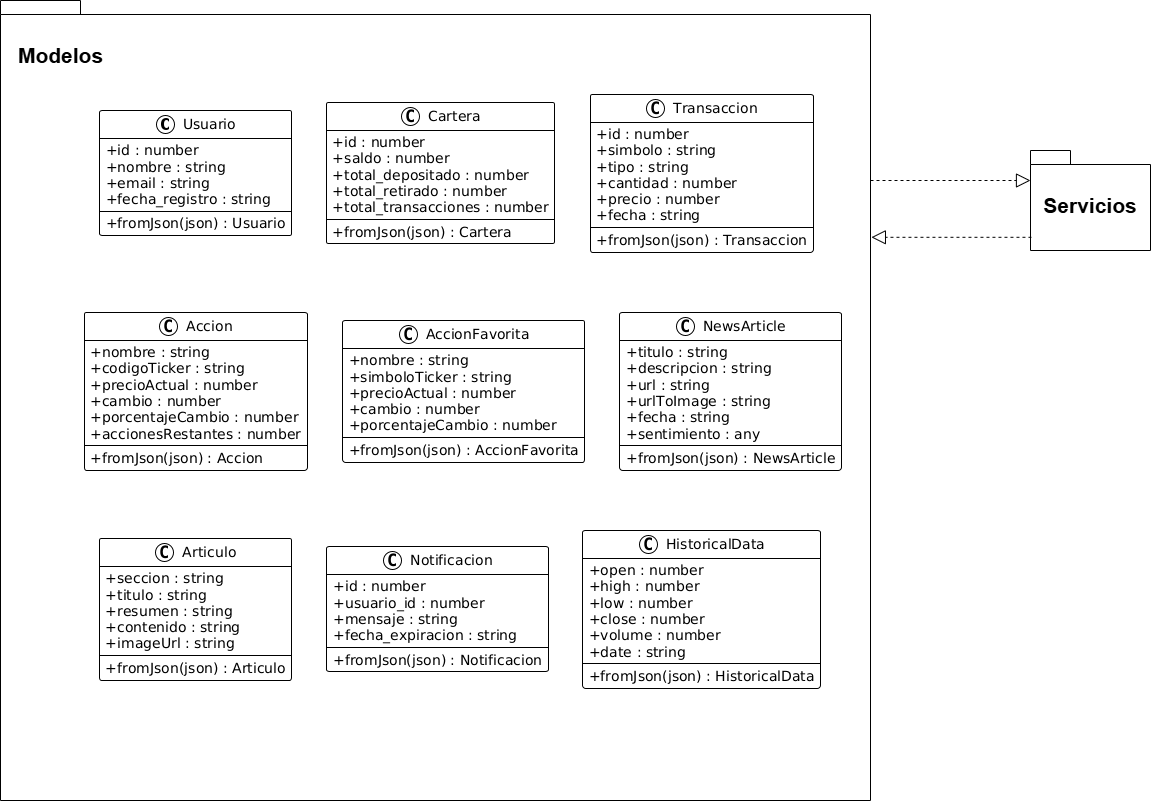

The diagram above was exported from draw.io. Its source (the exported page's mxGraphModel, read from the mxfile embedded in the PNG):
<mxGraphModel dx="2298" dy="764" grid="1" gridSize="10" guides="1" tooltips="1" connect="1" arrows="1" fold="1" page="1" pageScale="1" pageWidth="827" pageHeight="1169" math="0" shadow="0">
  <root>
    <mxCell id="0" />
    <mxCell id="1" parent="0" />
    <mxCell id="zLxV1dnOs0g5UroGjtdT-2" parent="1" style="shape=folder;fontStyle=1;spacingTop=10;tabWidth=40;tabHeight=14;tabPosition=left;html=1;whiteSpace=wrap;align=left;" value="&lt;div style=&quot;line-height: 100%;&quot;&gt;&lt;br&gt;&lt;/div&gt;" vertex="1">
      <mxGeometry height="800" width="870" x="-250" y="750" as="geometry" />
    </mxCell>
    <UserObject label="&lt;img src=&quot;https://www.plantuml.com/plantuml/png/jPIxSjjA38PxFiMUxcJIf7PbZJEPE4MAHAurq1AM8Ey2701hvp9vzqYAbHLtIAbAoGzx-V0JvAqvg9USklzyYnd3a82uioVY0HHoY0dC5kvAw-9u7uM_qWyCxxhkM0aFLa19miykXBU1-d0JkEGrwl6P9QyLzynSYJT7XXaeZT4ZnYsi53UqXzBKLF8d4_v_Py9lmitfnkxNIU4Er55XHi4WzJ96BWvfrUCWHWxJLKKddQcv0Xl4IC9eumMjxKcksYxhvZbZocj9JGnEGqCYi5CFpUP1CLArhl5UIVLCgxekgkRqkupIqqQM59zGQwLwBA8NI6ER27dT6WwY4TbXXtSJrLFKNz0SsAzclfXiumCyYvB3J3ir-N_UJolS25Rnp_XY2tMA2L-jdRoqez6ZHQNXSCIuK3Ir82tbFiC6AvyP44DsoeJiXzk0lq-RdnbMxIFOQxuw6yRMRReHHIiPkHqnTcJgcxLqwE91qvMnFgcSPIfEZnJXmWTO_lnXLYtFo0QxgUnM-6qWFPvvMMXqVPNwIEQYUvpUmzy9bG5vBB2bpNPCahoCGKnYE4RFaafkM0-EbqqRfuFhBN9VSleD&quot;&gt;" link="&lt;img src=&quot;https://www.plantuml.com/plantuml/png/jPIxSjjA38PxFiMUxcJIf7PbZJEPE4MAHAurq1AM8Ey2701hvp9vzqYAbHLtIAbAoGzx-V0JvAqvg9USklzyYnd3a82uioVY0HHoY0dC5kvAw-9u7uM_qWyCxxhkM0aFLa19miykXBU1-d0JkEGrwl6P9QyLzynSYJT7XXaeZT4ZnYsi53UqXzBKLF8d4_v_Py9lmitfnkxNIU4Er55XHi4WzJ96BWvfrUCWHWxJLKKddQcv0Xl4IC9eumMjxKcksYxhvZbZocj9JGnEGqCYi5CFpUP1CLArhl5UIVLCgxekgkRqkupIqqQM59zGQwLwBA8NI6ER27dT6WwY4TbXXtSJrLFKNz0SsAzclfXiumCyYvB3J3ir-N_UJolS25Rnp_XY2tMA2L-jdRoqez6ZHQNXSCIuK3Ir82tbFiC6AvyP44DsoeJiXzk0lq-RdnbMxIFOQxuw6yRMRReHHIiPkHqnTcJgcxLqwE91qvMnFgcSPIfEZnJXmWTO_lnXLYtFo0QxgUnM-6qWFPvvMMXqVPNwIEQYUvpUmzy9bG5vBB2bpNPCahoCGKnYE4RFaafkM0-EbqqRfuFhBN9VSleD&quot;&gt;" id="zLxV1dnOs0g5UroGjtdT-3">
      <mxCell parent="1" style="text;whiteSpace=wrap;html=1;" vertex="1">
        <mxGeometry height="675" width="720" x="-180" y="825" as="geometry" />
      </mxCell>
    </UserObject>
    <mxCell id="zLxV1dnOs0g5UroGjtdT-4" parent="1" style="text;align=center;fontStyle=1;verticalAlign=middle;spacingLeft=3;spacingRight=3;strokeColor=none;rotatable=0;points=[[0,0.5],[1,0.5]];portConstraint=eastwest;html=1;" value="&lt;font style=&quot;font-size: 21px;&quot;&gt;Modelos&lt;/font&gt;" vertex="1">
      <mxGeometry height="50" width="100" x="-240" y="780" as="geometry" />
    </mxCell>
    <mxCell id="zLxV1dnOs0g5UroGjtdT-5" parent="1" style="shape=folder;fontStyle=1;spacingTop=10;tabWidth=40;tabHeight=14;tabPosition=left;html=1;whiteSpace=wrap;" value="&lt;font style=&quot;font-size: 21px;&quot;&gt;Servicios&lt;/font&gt;" vertex="1">
      <mxGeometry height="100" width="120" x="780" y="900" as="geometry" />
    </mxCell>
    <mxCell id="zLxV1dnOs0g5UroGjtdT-6" edge="1" parent="1" style="endArrow=block;dashed=1;endFill=0;endSize=12;html=1;rounded=0;" value="">
      <mxGeometry relative="1" width="160" as="geometry">
        <mxPoint x="620" y="930" as="sourcePoint" />
        <mxPoint x="780" y="930" as="targetPoint" />
      </mxGeometry>
    </mxCell>
    <mxCell id="zLxV1dnOs0g5UroGjtdT-7" edge="1" parent="1" source="zLxV1dnOs0g5UroGjtdT-5" style="endArrow=block;dashed=1;endFill=0;endSize=12;html=1;rounded=0;exitX=0.008;exitY=0.868;exitDx=0;exitDy=0;exitPerimeter=0;entryX=1.001;entryY=0.296;entryDx=0;entryDy=0;entryPerimeter=0;" target="zLxV1dnOs0g5UroGjtdT-2" value="">
      <mxGeometry relative="1" width="160" as="geometry">
        <mxPoint x="250" y="1010" as="sourcePoint" />
        <mxPoint x="410" y="1010" as="targetPoint" />
      </mxGeometry>
    </mxCell>
  </root>
</mxGraphModel>